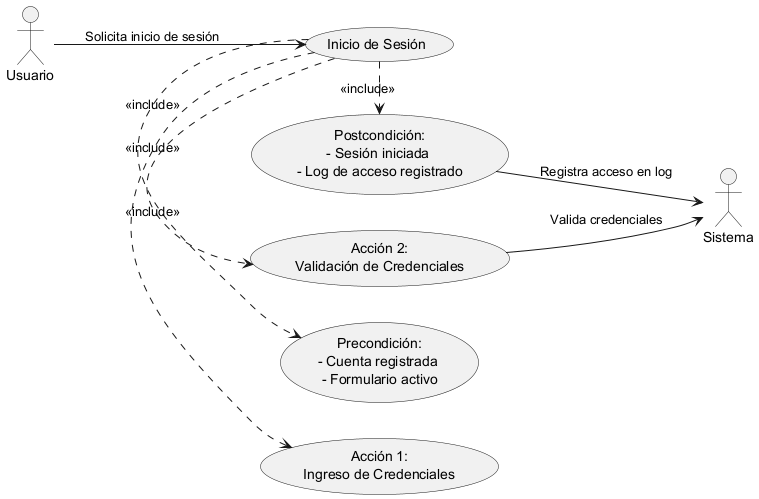

The diagram above was rendered by PlantUML. Its source (embedded in the PNG):
@startuml
left to right direction

actor "Usuario" as user
actor "Sistema" as sys

' Caso de uso principal: Inicio de Sesión
usecase "Inicio de Sesión" as UC_LOGIN

' Acciones o bloques que componen el proceso de inicio de sesión
usecase "Precondición:\n- Cuenta registrada \n- Formulario activo" as UC_PRE_LOGIN
usecase "Acción 1:\nIngreso de Credenciales" as UC_CREDENT
usecase "Acción 2:\nValidación de Credenciales" as UC_VALIDAR
usecase "Postcondición:\n- Sesión iniciada \n- Log de acceso registrado" as UC_POST_LOGIN

' Flujo del caso de uso
user --> UC_LOGIN : Solicita inicio de sesión
UC_LOGIN .> UC_PRE_LOGIN : <<include>>
UC_LOGIN .> UC_CREDENT : <<include>>
UC_LOGIN .> UC_VALIDAR : <<include>>
UC_LOGIN .> UC_POST_LOGIN : <<include>>

' Interacción con el Sistema
UC_VALIDAR --> sys : Valida credenciales
UC_POST_LOGIN --> sys : Registra acceso en log

@enduml